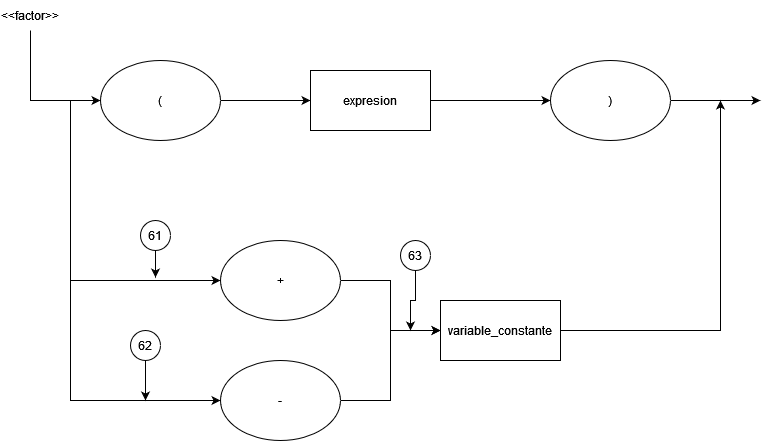

The diagram above was exported from draw.io. Its source (the exported page's mxGraphModel, read from the mxfile embedded in the PNG):
<mxGraphModel dx="1102" dy="600" grid="1" gridSize="10" guides="1" tooltips="1" connect="1" arrows="1" fold="1" page="1" pageScale="1" pageWidth="850" pageHeight="1100" math="0" shadow="0">
  <root>
    <mxCell id="0" />
    <mxCell id="1" parent="0" />
    <mxCell id="C2TK20rVCDSxe-pDAifp-9" style="edgeStyle=orthogonalEdgeStyle;rounded=0;orthogonalLoop=1;jettySize=auto;html=1;exitX=1;exitY=0.5;exitDx=0;exitDy=0;entryX=0;entryY=0.5;entryDx=0;entryDy=0;" parent="1" source="C2TK20rVCDSxe-pDAifp-1" target="C2TK20rVCDSxe-pDAifp-2" edge="1">
      <mxGeometry relative="1" as="geometry" />
    </mxCell>
    <mxCell id="C2TK20rVCDSxe-pDAifp-1" value="(" style="ellipse;whiteSpace=wrap;html=1;" parent="1" vertex="1">
      <mxGeometry x="160" y="140" width="120" height="80" as="geometry" />
    </mxCell>
    <mxCell id="C2TK20rVCDSxe-pDAifp-10" style="edgeStyle=orthogonalEdgeStyle;rounded=0;orthogonalLoop=1;jettySize=auto;html=1;exitX=1;exitY=0.5;exitDx=0;exitDy=0;entryX=0;entryY=0.5;entryDx=0;entryDy=0;" parent="1" source="C2TK20rVCDSxe-pDAifp-2" target="C2TK20rVCDSxe-pDAifp-3" edge="1">
      <mxGeometry relative="1" as="geometry" />
    </mxCell>
    <mxCell id="C2TK20rVCDSxe-pDAifp-2" value="expresion" style="rounded=0;whiteSpace=wrap;html=1;" parent="1" vertex="1">
      <mxGeometry x="370" y="150" width="120" height="60" as="geometry" />
    </mxCell>
    <mxCell id="C2TK20rVCDSxe-pDAifp-11" style="edgeStyle=orthogonalEdgeStyle;rounded=0;orthogonalLoop=1;jettySize=auto;html=1;exitX=1;exitY=0.5;exitDx=0;exitDy=0;" parent="1" source="C2TK20rVCDSxe-pDAifp-3" edge="1">
      <mxGeometry relative="1" as="geometry">
        <mxPoint x="820" y="180" as="targetPoint" />
      </mxGeometry>
    </mxCell>
    <mxCell id="C2TK20rVCDSxe-pDAifp-3" value=")" style="ellipse;whiteSpace=wrap;html=1;" parent="1" vertex="1">
      <mxGeometry x="610" y="140" width="120" height="80" as="geometry" />
    </mxCell>
    <mxCell id="C2TK20rVCDSxe-pDAifp-15" style="edgeStyle=orthogonalEdgeStyle;rounded=0;orthogonalLoop=1;jettySize=auto;html=1;exitX=1;exitY=0.5;exitDx=0;exitDy=0;entryX=0;entryY=0.5;entryDx=0;entryDy=0;" parent="1" source="C2TK20rVCDSxe-pDAifp-4" target="C2TK20rVCDSxe-pDAifp-6" edge="1">
      <mxGeometry relative="1" as="geometry" />
    </mxCell>
    <mxCell id="C2TK20rVCDSxe-pDAifp-4" value="+" style="ellipse;whiteSpace=wrap;html=1;" parent="1" vertex="1">
      <mxGeometry x="280" y="320" width="120" height="80" as="geometry" />
    </mxCell>
    <mxCell id="C2TK20rVCDSxe-pDAifp-16" style="edgeStyle=orthogonalEdgeStyle;rounded=0;orthogonalLoop=1;jettySize=auto;html=1;exitX=1;exitY=0.5;exitDx=0;exitDy=0;entryX=0;entryY=0.5;entryDx=0;entryDy=0;" parent="1" source="C2TK20rVCDSxe-pDAifp-5" target="C2TK20rVCDSxe-pDAifp-6" edge="1">
      <mxGeometry relative="1" as="geometry" />
    </mxCell>
    <mxCell id="C2TK20rVCDSxe-pDAifp-5" value="-" style="ellipse;whiteSpace=wrap;html=1;" parent="1" vertex="1">
      <mxGeometry x="280" y="440" width="120" height="80" as="geometry" />
    </mxCell>
    <mxCell id="C2TK20rVCDSxe-pDAifp-17" style="edgeStyle=orthogonalEdgeStyle;rounded=0;orthogonalLoop=1;jettySize=auto;html=1;exitX=1;exitY=0.5;exitDx=0;exitDy=0;" parent="1" source="C2TK20rVCDSxe-pDAifp-6" edge="1">
      <mxGeometry relative="1" as="geometry">
        <mxPoint x="780" y="180" as="targetPoint" />
      </mxGeometry>
    </mxCell>
    <mxCell id="C2TK20rVCDSxe-pDAifp-6" value="variable_constante" style="rounded=0;whiteSpace=wrap;html=1;" parent="1" vertex="1">
      <mxGeometry x="500" y="380" width="120" height="60" as="geometry" />
    </mxCell>
    <mxCell id="C2TK20rVCDSxe-pDAifp-8" value="" style="edgeStyle=orthogonalEdgeStyle;rounded=0;orthogonalLoop=1;jettySize=auto;html=1;exitX=0.5;exitY=1;exitDx=0;exitDy=0;entryX=0;entryY=0.5;entryDx=0;entryDy=0;" parent="1" source="AKesgdOgrw2XzEup0Wdu-1" target="C2TK20rVCDSxe-pDAifp-1" edge="1">
      <mxGeometry relative="1" as="geometry">
        <mxPoint x="80" y="180" as="sourcePoint" />
      </mxGeometry>
    </mxCell>
    <mxCell id="C2TK20rVCDSxe-pDAifp-13" style="edgeStyle=orthogonalEdgeStyle;rounded=0;orthogonalLoop=1;jettySize=auto;html=1;exitX=1;exitY=0.5;exitDx=0;exitDy=0;entryX=0;entryY=0.5;entryDx=0;entryDy=0;" parent="1" target="C2TK20rVCDSxe-pDAifp-4" edge="1">
      <mxGeometry relative="1" as="geometry">
        <mxPoint x="90" y="180" as="sourcePoint" />
        <Array as="points">
          <mxPoint x="130" y="180" />
          <mxPoint x="130" y="360" />
        </Array>
      </mxGeometry>
    </mxCell>
    <mxCell id="C2TK20rVCDSxe-pDAifp-14" style="edgeStyle=orthogonalEdgeStyle;rounded=0;orthogonalLoop=1;jettySize=auto;html=1;exitX=1;exitY=0.5;exitDx=0;exitDy=0;entryX=0;entryY=0.5;entryDx=0;entryDy=0;" parent="1" target="C2TK20rVCDSxe-pDAifp-5" edge="1">
      <mxGeometry relative="1" as="geometry">
        <mxPoint x="90" y="180" as="sourcePoint" />
        <Array as="points">
          <mxPoint x="130" y="180" />
          <mxPoint x="130" y="480" />
        </Array>
      </mxGeometry>
    </mxCell>
    <mxCell id="AKesgdOgrw2XzEup0Wdu-1" value="&amp;lt;&amp;lt;factor&amp;gt;&amp;gt;" style="text;html=1;strokeColor=none;fillColor=none;align=center;verticalAlign=middle;whiteSpace=wrap;rounded=0;" parent="1" vertex="1">
      <mxGeometry x="60" y="80" width="60" height="30" as="geometry" />
    </mxCell>
    <mxCell id="C6I1uNRRKJH1FfG7r-LV-1" style="edgeStyle=orthogonalEdgeStyle;rounded=0;orthogonalLoop=1;jettySize=auto;html=1;exitX=0.5;exitY=1;exitDx=0;exitDy=0;" edge="1" parent="1" source="C6I1uNRRKJH1FfG7r-LV-2">
      <mxGeometry relative="1" as="geometry">
        <mxPoint x="205" y="480" as="targetPoint" />
      </mxGeometry>
    </mxCell>
    <mxCell id="C6I1uNRRKJH1FfG7r-LV-2" value="62" style="ellipse;whiteSpace=wrap;html=1;aspect=fixed;" vertex="1" parent="1">
      <mxGeometry x="190" y="410" width="30" height="30" as="geometry" />
    </mxCell>
    <mxCell id="C6I1uNRRKJH1FfG7r-LV-3" style="edgeStyle=orthogonalEdgeStyle;rounded=0;orthogonalLoop=1;jettySize=auto;html=1;exitX=0.5;exitY=1;exitDx=0;exitDy=0;" edge="1" parent="1" source="C6I1uNRRKJH1FfG7r-LV-4">
      <mxGeometry relative="1" as="geometry">
        <mxPoint x="215" y="357" as="targetPoint" />
      </mxGeometry>
    </mxCell>
    <mxCell id="C6I1uNRRKJH1FfG7r-LV-4" value="61" style="ellipse;whiteSpace=wrap;html=1;aspect=fixed;" vertex="1" parent="1">
      <mxGeometry x="200" y="300" width="30" height="30" as="geometry" />
    </mxCell>
    <mxCell id="C6I1uNRRKJH1FfG7r-LV-7" style="edgeStyle=orthogonalEdgeStyle;rounded=0;orthogonalLoop=1;jettySize=auto;html=1;exitX=0.5;exitY=1;exitDx=0;exitDy=0;" edge="1" parent="1" source="C6I1uNRRKJH1FfG7r-LV-8">
      <mxGeometry relative="1" as="geometry">
        <mxPoint x="470" y="410" as="targetPoint" />
      </mxGeometry>
    </mxCell>
    <mxCell id="C6I1uNRRKJH1FfG7r-LV-8" value="63" style="ellipse;whiteSpace=wrap;html=1;aspect=fixed;" vertex="1" parent="1">
      <mxGeometry x="460" y="320" width="30" height="30" as="geometry" />
    </mxCell>
  </root>
</mxGraphModel>